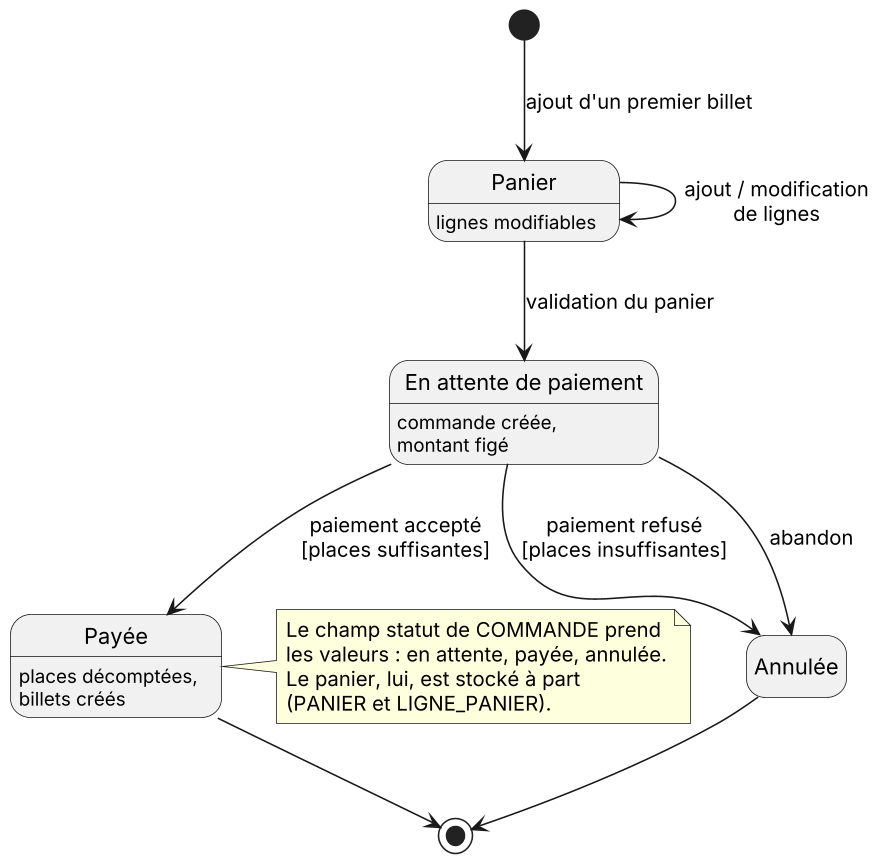

The diagram above was rendered by PlantUML. Its source (embedded in the PNG):
@startuml 07_etats_commande
' NRV.net : diagramme d'états d'une commande
skinparam dpi 150
skinparam shadowing false
hide empty description

[*] --> Panier : ajout d'un premier billet

state Panier : lignes modifiables
state "En attente de paiement" as Attente : commande créée,\nmontant figé
state "Payée" as Payee : places décomptées,\nbillets créés
state "Annulée" as Annulee

Panier --> Panier : ajout / modification\nde lignes
Panier --> Attente : validation du panier
Attente --> Payee : paiement accepté\n[places suffisantes]
Attente --> Annulee : paiement refusé\n[places insuffisantes]
Attente --> Annulee : abandon
Payee --> [*]
Annulee --> [*]

note right of Payee
  Le champ statut de COMMANDE prend
  les valeurs : en attente, payée, annulée.
  Le panier, lui, est stocké à part
  (PANIER et LIGNE_PANIER).
end note
@enduml